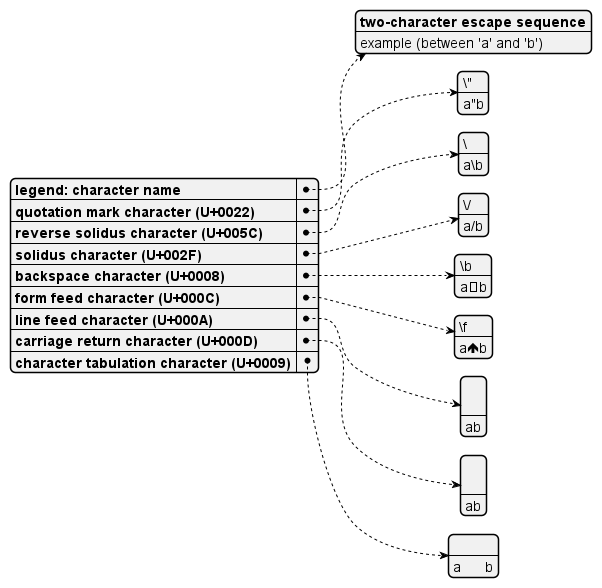

The diagram above was rendered by PlantUML. Its source (embedded in the PNG):
@startjson
{
 "**legend**: character name":               ["**two-character escape sequence**", "example (between 'a' and 'b')"],
 "quotation mark character (U+0022)":        ["\\\"", "a\"b"],
 "reverse solidus character (U+005C)":       ["\\\\", "a\\b"],
 "solidus character (U+002F)":               ["\\\/", "a\/b"],
 "backspace character (U+0008)":             ["\\b", "a\bb"],
 "form feed character (U+000C)":             ["\\f", "a\fb"],
 "line feed character (U+000A)":             ["\\n", "a\nb"],
 "carriage return character (U+000D)":       ["\\r", "a\rb"],
 "character tabulation character (U+0009)":  ["\\t", "a\tb"]
}
@endjson